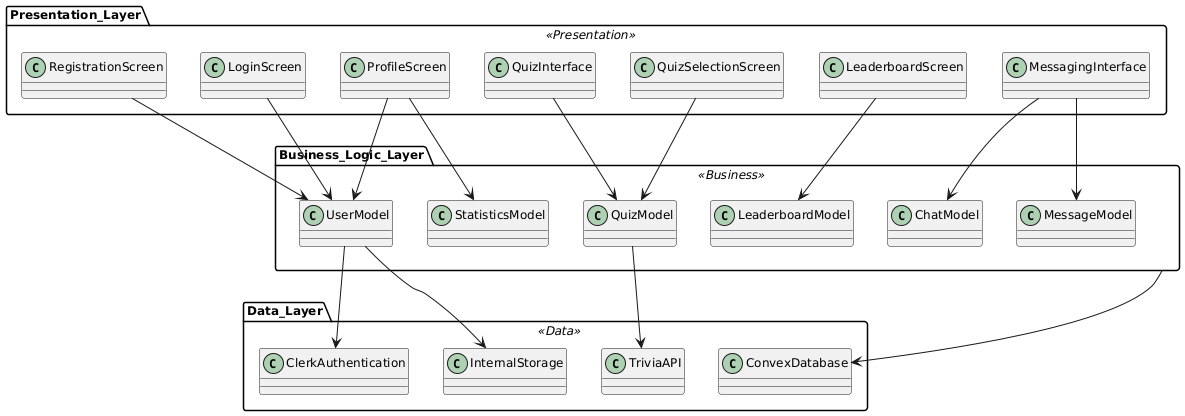

The diagram above was rendered by PlantUML. Its source (embedded in the PNG):
@startuml
skinparam defaultFontName Arial
skinparam defaultFontSize 12
skinparam class {
    BackgroundColor<<Presentation>> #ADD8E6
    BackgroundColor<<Business>> #90EE90
    BackgroundColor<<Data>> #FFB6C1
}

' Define the presentation layer
package Presentation_Layer <<Presentation>> {
  class RegistrationScreen
  class LoginScreen
  class ProfileScreen
  class QuizInterface
  class QuizSelectionScreen
  class LeaderboardScreen
  class MessagingInterface
}

' Define the business logic layer
package Business_Logic_Layer <<Business>> {
  class UserModel
  class StatisticsModel
  class QuizModel
  class LeaderboardModel
  class ChatModel
  class MessageModel
}

' Define the data layer
package Data_Layer <<Data>> {
  class ClerkAuthentication
  class InternalStorage
  class TriviaAPI
  class ConvexDatabase
}

' Connections from Presentation Layer to Business Logic Layer
RegistrationScreen --> UserModel
LoginScreen --> UserModel
ProfileScreen --> UserModel
LeaderboardScreen --> LeaderboardModel
QuizSelectionScreen --> QuizModel
QuizInterface --> QuizModel
MessagingInterface --> MessageModel
MessagingInterface --> ChatModel
ProfileScreen --> StatisticsModel

' Single connection from Business Logic Layer to Convex Database
Business_Logic_Layer --> ConvexDatabase

' Other connections from Business Logic Layer to Data Layer
UserModel --> InternalStorage
UserModel --> ClerkAuthentication
QuizModel --> TriviaAPI
@enduml